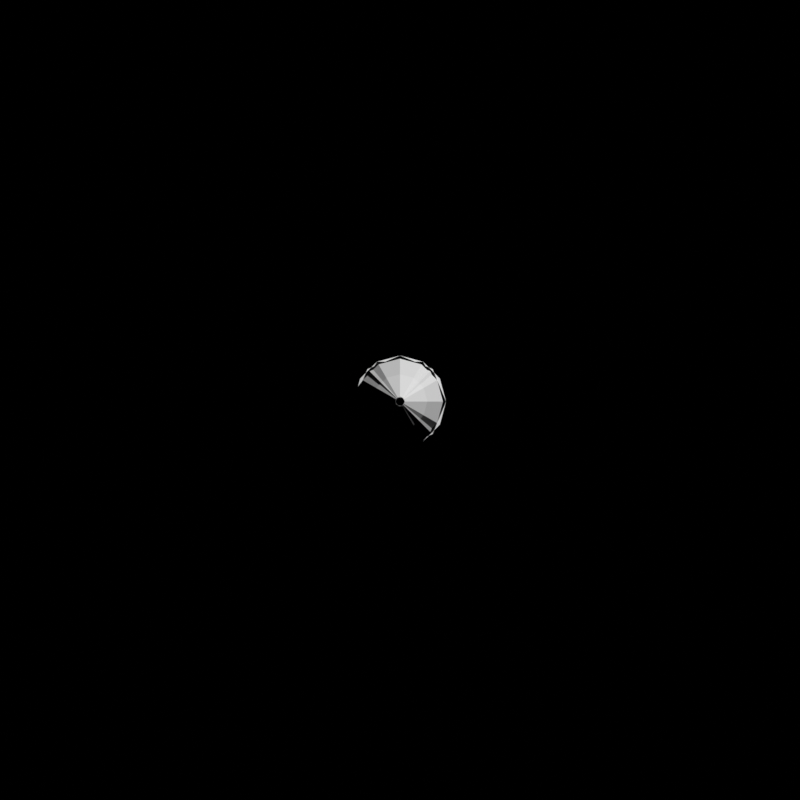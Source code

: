 # Source: PhoViet_TankFx.blend  (saved by Blender 5.2.44; exported with 4.5.12 LTS)
import bpy
from mathutils import Matrix  # noqa: F401  (used for matrix-valued properties, if any)

bpy.ops.wm.read_factory_settings(use_empty=True)
scene = bpy.context.scene
scene.name = 'PV_TankFx'

# ---- collections
col_pv_tankfx = bpy.data.collections.new('PV_TankFx'); scene.collection.children.link(col_pv_tankfx)

# ---- world
world_pv_tankfx_world = bpy.data.worlds.new('PV_TankFx_World'); scene.world = world_pv_tankfx_world
world_pv_tankfx_world.use_nodes = True; world_pv_tankfx_world.node_tree.nodes.clear()
_N = world_pv_tankfx_world.node_tree.nodes; _L = world_pv_tankfx_world.node_tree.links
n0 = _N.new('ShaderNodeBackground'); n0.name = 'Background'; n0.location = (-200, 100)
n0.inputs[0].default_value = (0.05, 0.05, 0.05, 1.0)
n0.inputs[1].default_value = 0.0
n1 = _N.new('ShaderNodeOutputWorld'); n1.name = 'World Output'; n1.location = (200, 100)
_L.new(n0.outputs[0], n1.inputs[0])
n1.is_active_output = True

# ---- cameras
cam_pv_tankfxcam_001 = bpy.data.cameras.new('PV_TankFxCam.001')
cam_pv_tankfxcam_001.type = 'ORTHO'
cam_pv_tankfxcam_001.ortho_scale = 2.05

# ---- meshes
me_pv_tankshell_lod0 = bpy.data.meshes.new('PV_TankShell_LOD0')
me_pv_tankshell_lod0.from_pydata([(0.11, 0.42, 0.0), (0.09526, 0.42, -0.055), (0.055, 0.42, -0.09526), (6.736e-18, 0.42, -0.11), (-0.055, 0.42, -0.09526), (-0.09526, 0.42, -0.055), (-0.11, 0.42, -1.347e-17), (-0.09526, 0.42, 0.055), (-0.055, 0.42, 0.09526), (-2.021e-17, 0.42, 0.11), (0.055, 0.42, 0.09526), (0.09526, 0.42, 0.055), (0.11, -0.12, 0.0), (0.09526, -0.12, -0.055), (0.055, -0.12, -0.09526), (6.736e-18, -0.12, -0.11), (-0.055, -0.12, -0.09526), (-0.09526, -0.12, -0.055), (-0.11, -0.12, -1.347e-17), (-0.09526, -0.12, 0.055), (-0.055, -0.12, 0.09526), (-2.021e-17, -0.12, 0.11), (0.055, -0.12, 0.09526), (0.09526, -0.12, 0.055), (0.11, -0.12, 0.0), (0.09526, -0.12, -0.055), (0.055, -0.12, -0.09526), (6.736e-18, -0.12, -0.11), (-0.055, -0.12, -0.09526), (-0.09526, -0.12, -0.055), (-0.11, -0.12, -1.347e-17), (-0.09526, -0.12, 0.055), (-0.055, -0.12, 0.09526), (-2.021e-17, -0.12, 0.11), (0.055, -0.12, 0.09526), (0.09526, -0.12, 0.055), (0.07, -0.3, 0.0), (0.06062, -0.3, -0.035), (0.035, -0.3, -0.06062), (4.286e-18, -0.3, -0.07), (-0.035, -0.3, -0.06062), (-0.06062, -0.3, -0.035), (-0.07, -0.3, -8.573e-18), (-0.06062, -0.3, 0.035), (-0.035, -0.3, 0.06062), (-1.286e-17, -0.3, 0.07), (0.035, -0.3, 0.06062), (0.06062, -0.3, 0.035), (0.07, -0.3, 0.0), (0.06062, -0.3, -0.035), (0.035, -0.3, -0.06062), (4.286e-18, -0.3, -0.07), (-0.035, -0.3, -0.06062), (-0.06062, -0.3, -0.035), (-0.07, -0.3, -8.573e-18), (-0.06062, -0.3, 0.035), (-0.035, -0.3, 0.06062), (-1.286e-17, -0.3, 0.07), (0.035, -0.3, 0.06062), (0.06062, -0.3, 0.035), (0.012, -0.46, 0.0), (0.01039, -0.46, -0.006), (0.006, -0.46, -0.01039), (7.348e-19, -0.46, -0.012), (-0.006, -0.46, -0.01039), (-0.01039, -0.46, -0.006), (-0.012, -0.46, -1.47e-18), (-0.01039, -0.46, 0.006), (-0.006, -0.46, 0.01039), (-2.204e-18, -0.46, 0.012), (0.006, -0.46, 0.01039), (0.01039, -0.46, 0.006), (0.118, 0.2, 0.0), (0.1022, 0.2, -0.059), (0.059, 0.2, -0.1022), (7.225e-18, 0.2, -0.118), (-0.059, 0.2, -0.1022), (-0.1022, 0.2, -0.059), (-0.118, 0.2, -1.445e-17), (-0.1022, 0.2, 0.059), (-0.059, 0.2, 0.1022), (-2.168e-17, 0.2, 0.118), (0.059, 0.2, 0.1022), (0.1022, 0.2, 0.059), (0.118, 0.12, 0.0), (0.1022, 0.12, -0.059), (0.059, 0.12, -0.1022), (7.225e-18, 0.12, -0.118), (-0.059, 0.12, -0.1022), (-0.1022, 0.12, -0.059), (-0.118, 0.12, -1.445e-17), (-0.1022, 0.12, 0.059), (-0.059, 0.12, 0.1022), (-2.168e-17, 0.12, 0.118), (0.059, 0.12, 0.1022), (0.1022, 0.12, 0.059), (0.09, 0.46, 0.0), (0.07794, 0.46, -0.045), (0.045, 0.46, -0.07794), (5.511e-18, 0.46, -0.09), (-0.045, 0.46, -0.07794), (-0.07794, 0.46, -0.045), (-0.09, 0.46, -1.102e-17), (-0.07794, 0.46, 0.045), (-0.045, 0.46, 0.07794), (-1.653e-17, 0.46, 0.09), (0.045, 0.46, 0.07794), (0.07794, 0.46, 0.045), (0.09, 0.42, 0.0), (0.07794, 0.42, -0.045), (0.045, 0.42, -0.07794), (5.511e-18, 0.42, -0.09), (-0.045, 0.42, -0.07794), (-0.07794, 0.42, -0.045), (-0.09, 0.42, -1.102e-17), (-0.07794, 0.42, 0.045), (-0.045, 0.42, 0.07794), (-1.653e-17, 0.42, 0.09), (0.045, 0.42, 0.07794), (0.07794, 0.42, 0.045), (-0.085, 0.42, -0.015), (-0.085, 0.3, -0.015), (-0.085, 0.42, 0.015), (-0.085, 0.3, 0.015), (-0.115, 0.42, -0.015), (-0.115, 0.3, -0.015), (-0.115, 0.42, 0.015), (-0.115, 0.3, 0.015), (0.015, 0.42, 0.085), (0.015, 0.3, 0.085), (0.015, 0.42, 0.115), (0.015, 0.3, 0.115), (-0.015, 0.42, 0.085), (-0.015, 0.3, 0.085), (-0.015, 0.42, 0.115), (-0.015, 0.3, 0.115), (0.115, 0.42, -0.015), (0.115, 0.3, -0.015), (0.115, 0.42, 0.015), (0.115, 0.3, 0.015), (0.085, 0.42, -0.015), (0.085, 0.3, -0.015), (0.085, 0.42, 0.015), (0.085, 0.3, 0.015), (0.015, 0.42, -0.115), (0.015, 0.3, -0.115), (0.015, 0.42, -0.085), (0.015, 0.3, -0.085), (-0.015, 0.42, -0.115), (-0.015, 0.3, -0.115), (-0.015, 0.42, -0.085), (-0.015, 0.3, -0.085)], [], [(0, 12, 13, 1), (1, 13, 14, 2), (2, 14, 15, 3), (3, 15, 16, 4), (4, 16, 17, 5), (5, 17, 18, 6), (6, 18, 19, 7), (7, 19, 20, 8), (8, 20, 21, 9), (9, 21, 22, 10), (10, 22, 23, 11), (11, 23, 12, 0), (11, 0, 1, 2, 3, 4, 5, 6, 7, 8, 9, 10), (12, 23, 22, 21, 20, 19, 18, 17, 16, 15, 14, 13), (24, 36, 37, 25), (25, 37, 38, 26), (26, 38, 39, 27), (27, 39, 40, 28), (28, 40, 41, 29), (29, 41, 42, 30), (30, 42, 43, 31), (31, 43, 44, 32), (32, 44, 45, 33), (33, 45, 46, 34), (34, 46, 47, 35), (35, 47, 36, 24), (48, 60, 61, 49), (49, 61, 62, 50), (50, 62, 63, 51), (51, 63, 64, 52), (52, 64, 65, 53), (53, 65, 66, 54), (54, 66, 67, 55), (55, 67, 68, 56), (56, 68, 69, 57), (57, 69, 70, 58), (58, 70, 71, 59), (59, 71, 60, 48), (72, 84, 85, 73), (73, 85, 86, 74), (74, 86, 87, 75), (75, 87, 88, 76), (76, 88, 89, 77), (77, 89, 90, 78), (78, 90, 91, 79), (79, 91, 92, 80), (80, 92, 93, 81), (81, 93, 94, 82), (82, 94, 95, 83), (83, 95, 84, 72), (83, 72, 73, 74, 75, 76, 77, 78, 79, 80, 81, 82), (84, 95, 94, 93, 92, 91, 90, 89, 88, 87, 86, 85), (96, 108, 109, 97), (97, 109, 110, 98), (98, 110, 111, 99), (99, 111, 112, 100), (100, 112, 113, 101), (101, 113, 114, 102), (102, 114, 115, 103), (103, 115, 116, 104), (104, 116, 117, 105), (105, 117, 118, 106), (106, 118, 119, 107), (107, 119, 108, 96), (107, 96, 97, 98, 99, 100, 101, 102, 103, 104, 105, 106), (108, 119, 118, 117, 116, 115, 114, 113, 112, 111, 110, 109), (120, 122, 123, 121), (124, 125, 127, 126), (120, 121, 125, 124), (122, 126, 127, 123), (120, 124, 126, 122), (121, 123, 127, 125), (128, 130, 131, 129), (132, 133, 135, 134), (128, 129, 133, 132), (130, 134, 135, 131), (128, 132, 134, 130), (129, 131, 135, 133), (136, 138, 139, 137), (140, 141, 143, 142), (136, 137, 141, 140), (138, 142, 143, 139), (136, 140, 142, 138), (137, 139, 143, 141), (144, 146, 147, 145), (148, 149, 151, 150), (144, 145, 149, 148), (146, 150, 151, 147), (144, 148, 150, 146), (145, 147, 151, 149)])
_uv = me_pv_tankshell_lod0.uv_layers.new(name='StreetAtlasUV')
_uv.uv.foreach_set('vector', [0.9375, 0.1875, 0.9375, 0.1875, 0.9375, 0.1875, 0.9375, 0.1875, 0.9375, 0.1875, 0.9375, 0.1875, 0.9375, 0.1875, 0.9375, 0.1875, 0.9375, 0.1875, 0.9375, 0.1875, 0.9375, 0.1875, 0.9375, 0.1875, 0.9375, 0.1875, 0.9375, 0.1875, 0.9375, 0.1875, 0.9375, 0.1875, 0.9375, 0.1875, 0.9375, 0.1875, 0.9375, 0.1875, 0.9375, 0.1875, 0.9375, 0.1875, 0.9375, 0.1875, 0.9375, 0.1875, 0.9375, 0.1875, 0.9375, 0.1875, 0.9375, 0.1875, 0.9375, 0.1875, 0.9375, 0.1875, 0.9375, 0.1875, 0.9375, 0.1875, 0.9375, 0.1875, 0.9375, 0.1875, 0.9375, 0.1875, 0.9375, 0.1875, 0.9375, 0.1875, 0.9375, 0.1875, 0.9375, 0.1875, 0.9375, 0.1875, 0.9375, 0.1875, 0.9375, 0.1875, 0.9375, 0.1875, 0.9375, 0.1875, 0.9375, 0.1875, 0.9375, 0.1875, 0.9375, 0.1875, 0.9375, 0.1875, 0.9375, 0.1875, 0.9375, 0.1875, 0.9375, 0.1875, 0.9375, 0.1875, 0.9375, 0.1875, 0.9375, 0.1875, 0.9375, 0.1875, 0.9375, 0.1875, 0.9375, 0.1875, 0.9375, 0.1875, 0.9375, 0.1875, 0.9375, 0.1875, 0.9375, 0.1875, 0.9375, 0.1875, 0.9375, 0.1875, 0.9375, 0.1875, 0.9375, 0.1875, 0.9375, 0.1875, 0.9375, 0.1875, 0.9375, 0.1875, 0.9375, 0.1875, 0.9375, 0.1875, 0.9375, 0.1875, 0.9375, 0.1875, 0.9375, 0.1875, 0.9375, 0.1875, 0.6875, 0.8125, 0.6875, 0.8125, 0.6875, 0.8125, 0.6875, 0.8125, 0.6875, 0.8125, 0.6875, 0.8125, 0.6875, 0.8125, 0.6875, 0.8125, 0.6875, 0.8125, 0.6875, 0.8125, 0.6875, 0.8125, 0.6875, 0.8125, 0.6875, 0.8125, 0.6875, 0.8125, 0.6875, 0.8125, 0.6875, 0.8125, 0.6875, 0.8125, 0.6875, 0.8125, 0.6875, 0.8125, 0.6875, 0.8125, 0.6875, 0.8125, 0.6875, 0.8125, 0.6875, 0.8125, 0.6875, 0.8125, 0.6875, 0.8125, 0.6875, 0.8125, 0.6875, 0.8125, 0.6875, 0.8125, 0.6875, 0.8125, 0.6875, 0.8125, 0.6875, 0.8125, 0.6875, 0.8125, 0.6875, 0.8125, 0.6875, 0.8125, 0.6875, 0.8125, 0.6875, 0.8125, 0.6875, 0.8125, 0.6875, 0.8125, 0.6875, 0.8125, 0.6875, 0.8125, 0.6875, 0.8125, 0.6875, 0.8125, 0.6875, 0.8125, 0.6875, 0.8125, 0.6875, 0.8125, 0.6875, 0.8125, 0.6875, 0.8125, 0.6875, 0.8125, 0.6875, 0.8125, 0.6875, 0.8125, 0.6875, 0.8125, 0.6875, 0.8125, 0.6875, 0.8125, 0.6875, 0.8125, 0.6875, 0.8125, 0.6875, 0.8125, 0.6875, 0.8125, 0.6875, 0.8125, 0.6875, 0.8125, 0.6875, 0.8125, 0.6875, 0.8125, 0.6875, 0.8125, 0.6875, 0.8125, 0.6875, 0.8125, 0.6875, 0.8125, 0.6875, 0.8125, 0.6875, 0.8125, 0.6875, 0.8125, 0.6875, 0.8125, 0.6875, 0.8125, 0.6875, 0.8125, 0.6875, 0.8125, 0.6875, 0.8125, 0.6875, 0.8125, 0.6875, 0.8125, 0.6875, 0.8125, 0.6875, 0.8125, 0.6875, 0.8125, 0.6875, 0.8125, 0.6875, 0.8125, 0.6875, 0.8125, 0.6875, 0.8125, 0.6875, 0.8125, 0.6875, 0.8125, 0.6875, 0.8125, 0.6875, 0.8125, 0.6875, 0.8125, 0.6875, 0.8125, 0.6875, 0.8125, 0.6875, 0.8125, 0.6875, 0.8125, 0.6875, 0.8125, 0.6875, 0.8125, 0.6875, 0.8125, 0.6875, 0.8125, 0.6875, 0.8125, 0.4375, 0.3125, 0.4375, 0.3125, 0.4375, 0.3125, 0.4375, 0.3125, 0.4375, 0.3125, 0.4375, 0.3125, 0.4375, 0.3125, 0.4375, 0.3125, 0.4375, 0.3125, 0.4375, 0.3125, 0.4375, 0.3125, 0.4375, 0.3125, 0.4375, 0.3125, 0.4375, 0.3125, 0.4375, 0.3125, 0.4375, 0.3125, 0.4375, 0.3125, 0.4375, 0.3125, 0.4375, 0.3125, 0.4375, 0.3125, 0.4375, 0.3125, 0.4375, 0.3125, 0.4375, 0.3125, 0.4375, 0.3125, 0.4375, 0.3125, 0.4375, 0.3125, 0.4375, 0.3125, 0.4375, 0.3125, 0.4375, 0.3125, 0.4375, 0.3125, 0.4375, 0.3125, 0.4375, 0.3125, 0.4375, 0.3125, 0.4375, 0.3125, 0.4375, 0.3125, 0.4375, 0.3125, 0.4375, 0.3125, 0.4375, 0.3125, 0.4375, 0.3125, 0.4375, 0.3125, 0.4375, 0.3125, 0.4375, 0.3125, 0.4375, 0.3125, 0.4375, 0.3125, 0.4375, 0.3125, 0.4375, 0.3125, 0.4375, 0.3125, 0.4375, 0.3125, 0.4375, 0.3125, 0.4375, 0.3125, 0.4375, 0.3125, 0.4375, 0.3125, 0.4375, 0.3125, 0.4375, 0.3125, 0.4375, 0.3125, 0.4375, 0.3125, 0.4375, 0.3125, 0.4375, 0.3125, 0.4375, 0.3125, 0.4375, 0.3125, 0.4375, 0.3125, 0.4375, 0.3125, 0.4375, 0.3125, 0.4375, 0.3125, 0.4375, 0.3125, 0.4375, 0.3125, 0.4375, 0.3125, 0.4375, 0.3125, 0.4375, 0.3125, 0.4375, 0.3125, 0.4375, 0.3125, 0.4375, 0.3125, 0.9375, 0.3125, 0.9375, 0.3125, 0.9375, 0.3125, 0.9375, 0.3125, 0.9375, 0.3125, 0.9375, 0.3125, 0.9375, 0.3125, 0.9375, 0.3125, 0.9375, 0.3125, 0.9375, 0.3125, 0.9375, 0.3125, 0.9375, 0.3125, 0.9375, 0.3125, 0.9375, 0.3125, 0.9375, 0.3125, 0.9375, 0.3125, 0.9375, 0.3125, 0.9375, 0.3125, 0.9375, 0.3125, 0.9375, 0.3125, 0.9375, 0.3125, 0.9375, 0.3125, 0.9375, 0.3125, 0.9375, 0.3125, 0.9375, 0.3125, 0.9375, 0.3125, 0.9375, 0.3125, 0.9375, 0.3125, 0.9375, 0.3125, 0.9375, 0.3125, 0.9375, 0.3125, 0.9375, 0.3125, 0.9375, 0.3125, 0.9375, 0.3125, 0.9375, 0.3125, 0.9375, 0.3125, 0.9375, 0.3125, 0.9375, 0.3125, 0.9375, 0.3125, 0.9375, 0.3125, 0.9375, 0.3125, 0.9375, 0.3125, 0.9375, 0.3125, 0.9375, 0.3125, 0.9375, 0.3125, 0.9375, 0.3125, 0.9375, 0.3125, 0.9375, 0.3125, 0.9375, 0.3125, 0.9375, 0.3125, 0.9375, 0.3125, 0.9375, 0.3125, 0.9375, 0.3125, 0.9375, 0.3125, 0.9375, 0.3125, 0.9375, 0.3125, 0.9375, 0.3125, 0.9375, 0.3125, 0.9375, 0.3125, 0.9375, 0.3125, 0.9375, 0.3125, 0.9375, 0.3125, 0.9375, 0.3125, 0.9375, 0.3125, 0.9375, 0.3125, 0.9375, 0.3125, 0.9375, 0.3125, 0.9375, 0.3125, 0.9375, 0.3125, 0.9375, 0.3125, 0.9375, 0.3125, 0.9375, 0.3125, 0.8125, 0.1875, 0.8125, 0.1875, 0.8125, 0.1875, 0.8125, 0.1875, 0.8125, 0.1875, 0.8125, 0.1875, 0.8125, 0.1875, 0.8125, 0.1875, 0.8125, 0.1875, 0.8125, 0.1875, 0.8125, 0.1875, 0.8125, 0.1875, 0.8125, 0.1875, 0.8125, 0.1875, 0.8125, 0.1875, 0.8125, 0.1875, 0.8125, 0.1875, 0.8125, 0.1875, 0.8125, 0.1875, 0.8125, 0.1875, 0.8125, 0.1875, 0.8125, 0.1875, 0.8125, 0.1875, 0.8125, 0.1875, 0.8125, 0.1875, 0.8125, 0.1875, 0.8125, 0.1875, 0.8125, 0.1875, 0.8125, 0.1875, 0.8125, 0.1875, 0.8125, 0.1875, 0.8125, 0.1875, 0.8125, 0.1875, 0.8125, 0.1875, 0.8125, 0.1875, 0.8125, 0.1875, 0.8125, 0.1875, 0.8125, 0.1875, 0.8125, 0.1875, 0.8125, 0.1875, 0.8125, 0.1875, 0.8125, 0.1875, 0.8125, 0.1875, 0.8125, 0.1875, 0.8125, 0.1875, 0.8125, 0.1875, 0.8125, 0.1875, 0.8125, 0.1875, 0.8125, 0.1875, 0.8125, 0.1875, 0.8125, 0.1875, 0.8125, 0.1875, 0.8125, 0.1875, 0.8125, 0.1875, 0.8125, 0.1875, 0.8125, 0.1875, 0.8125, 0.1875, 0.8125, 0.1875, 0.8125, 0.1875, 0.8125, 0.1875, 0.8125, 0.1875, 0.8125, 0.1875, 0.8125, 0.1875, 0.8125, 0.1875, 0.8125, 0.1875, 0.8125, 0.1875, 0.8125, 0.1875, 0.8125, 0.1875, 0.8125, 0.1875, 0.8125, 0.1875, 0.8125, 0.1875, 0.8125, 0.1875, 0.8125, 0.1875, 0.8125, 0.1875, 0.8125, 0.1875, 0.8125, 0.1875, 0.8125, 0.1875, 0.8125, 0.1875, 0.8125, 0.1875, 0.8125, 0.1875, 0.8125, 0.1875, 0.8125, 0.1875, 0.8125, 0.1875, 0.8125, 0.1875, 0.8125, 0.1875, 0.8125, 0.1875, 0.8125, 0.1875, 0.8125, 0.1875, 0.8125, 0.1875, 0.8125, 0.1875, 0.8125, 0.1875, 0.8125, 0.1875, 0.8125, 0.1875, 0.8125, 0.1875, 0.8125, 0.1875, 0.8125, 0.1875])
me_pv_tankshell_lod0.materials.append(None)
me_pv_tankshell_lod0.update()
me_pv_tankshell_lod1 = bpy.data.meshes.new('PV_TankShell_LOD1')
me_pv_tankshell_lod1.from_pydata([(0.11, 0.42, 0.0), (0.07778, 0.42, -0.07778), (6.736e-18, 0.42, -0.11), (-0.07778, 0.42, -0.07778), (-0.11, 0.42, -1.347e-17), (-0.07778, 0.42, 0.07778), (-2.021e-17, 0.42, 0.11), (0.07778, 0.42, 0.07778), (0.11, -0.12, 0.0), (0.07778, -0.12, -0.07778), (6.736e-18, -0.12, -0.11), (-0.07778, -0.12, -0.07778), (-0.11, -0.12, -1.347e-17), (-0.07778, -0.12, 0.07778), (-2.021e-17, -0.12, 0.11), (0.07778, -0.12, 0.07778), (0.11, -0.12, 0.0), (0.07778, -0.12, -0.07778), (6.736e-18, -0.12, -0.11), (-0.07778, -0.12, -0.07778), (-0.11, -0.12, -1.347e-17), (-0.07778, -0.12, 0.07778), (-2.021e-17, -0.12, 0.11), (0.07778, -0.12, 0.07778), (0.07, -0.3, 0.0), (0.0495, -0.3, -0.0495), (4.286e-18, -0.3, -0.07), (-0.0495, -0.3, -0.0495), (-0.07, -0.3, -8.573e-18), (-0.0495, -0.3, 0.0495), (-1.286e-17, -0.3, 0.07), (0.0495, -0.3, 0.0495), (0.07, -0.3, 0.0), (0.0495, -0.3, -0.0495), (4.286e-18, -0.3, -0.07), (-0.0495, -0.3, -0.0495), (-0.07, -0.3, -8.573e-18), (-0.0495, -0.3, 0.0495), (-1.286e-17, -0.3, 0.07), (0.0495, -0.3, 0.0495), (0.012, -0.46, 0.0), (0.008485, -0.46, -0.008485), (7.348e-19, -0.46, -0.012), (-0.008485, -0.46, -0.008485), (-0.012, -0.46, -1.47e-18), (-0.008485, -0.46, 0.008485), (-2.204e-18, -0.46, 0.012), (0.008485, -0.46, 0.008485), (0.118, 0.2, 0.0), (0.08344, 0.2, -0.08344), (7.225e-18, 0.2, -0.118), (-0.08344, 0.2, -0.08344), (-0.118, 0.2, -1.445e-17), (-0.08344, 0.2, 0.08344), (-2.168e-17, 0.2, 0.118), (0.08344, 0.2, 0.08344), (0.118, 0.12, 0.0), (0.08344, 0.12, -0.08344), (7.225e-18, 0.12, -0.118), (-0.08344, 0.12, -0.08344), (-0.118, 0.12, -1.445e-17), (-0.08344, 0.12, 0.08344), (-2.168e-17, 0.12, 0.118), (0.08344, 0.12, 0.08344), (0.09, 0.46, 0.0), (0.06364, 0.46, -0.06364), (5.511e-18, 0.46, -0.09), (-0.06364, 0.46, -0.06364), (-0.09, 0.46, -1.102e-17), (-0.06364, 0.46, 0.06364), (-1.653e-17, 0.46, 0.09), (0.06364, 0.46, 0.06364), (0.09, 0.42, 0.0), (0.06364, 0.42, -0.06364), (5.511e-18, 0.42, -0.09), (-0.06364, 0.42, -0.06364), (-0.09, 0.42, -1.102e-17), (-0.06364, 0.42, 0.06364), (-1.653e-17, 0.42, 0.09), (0.06364, 0.42, 0.06364), (-0.085, 0.42, -0.015), (-0.085, 0.3, -0.015), (-0.085, 0.42, 0.015), (-0.085, 0.3, 0.015), (-0.115, 0.42, -0.015), (-0.115, 0.3, -0.015), (-0.115, 0.42, 0.015), (-0.115, 0.3, 0.015), (0.015, 0.42, 0.085), (0.015, 0.3, 0.085), (0.015, 0.42, 0.115), (0.015, 0.3, 0.115), (-0.015, 0.42, 0.085), (-0.015, 0.3, 0.085), (-0.015, 0.42, 0.115), (-0.015, 0.3, 0.115), (0.115, 0.42, -0.015), (0.115, 0.3, -0.015), (0.115, 0.42, 0.015), (0.115, 0.3, 0.015), (0.085, 0.42, -0.015), (0.085, 0.3, -0.015), (0.085, 0.42, 0.015), (0.085, 0.3, 0.015), (0.015, 0.42, -0.115), (0.015, 0.3, -0.115), (0.015, 0.42, -0.085), (0.015, 0.3, -0.085), (-0.015, 0.42, -0.115), (-0.015, 0.3, -0.115), (-0.015, 0.42, -0.085), (-0.015, 0.3, -0.085)], [], [(0, 8, 9, 1), (1, 9, 10, 2), (2, 10, 11, 3), (3, 11, 12, 4), (4, 12, 13, 5), (5, 13, 14, 6), (6, 14, 15, 7), (7, 15, 8, 0), (7, 0, 1, 2, 3, 4, 5, 6), (8, 15, 14, 13, 12, 11, 10, 9), (16, 24, 25, 17), (17, 25, 26, 18), (18, 26, 27, 19), (19, 27, 28, 20), (20, 28, 29, 21), (21, 29, 30, 22), (22, 30, 31, 23), (23, 31, 24, 16), (32, 40, 41, 33), (33, 41, 42, 34), (34, 42, 43, 35), (35, 43, 44, 36), (36, 44, 45, 37), (37, 45, 46, 38), (38, 46, 47, 39), (39, 47, 40, 32), (48, 56, 57, 49), (49, 57, 58, 50), (50, 58, 59, 51), (51, 59, 60, 52), (52, 60, 61, 53), (53, 61, 62, 54), (54, 62, 63, 55), (55, 63, 56, 48), (55, 48, 49, 50, 51, 52, 53, 54), (56, 63, 62, 61, 60, 59, 58, 57), (64, 72, 73, 65), (65, 73, 74, 66), (66, 74, 75, 67), (67, 75, 76, 68), (68, 76, 77, 69), (69, 77, 78, 70), (70, 78, 79, 71), (71, 79, 72, 64), (71, 64, 65, 66, 67, 68, 69, 70), (72, 79, 78, 77, 76, 75, 74, 73), (80, 82, 83, 81), (84, 85, 87, 86), (80, 81, 85, 84), (82, 86, 87, 83), (80, 84, 86, 82), (81, 83, 87, 85), (88, 90, 91, 89), (92, 93, 95, 94), (88, 89, 93, 92), (90, 94, 95, 91), (88, 92, 94, 90), (89, 91, 95, 93), (96, 98, 99, 97), (100, 101, 103, 102), (96, 97, 101, 100), (98, 102, 103, 99), (96, 100, 102, 98), (97, 99, 103, 101), (104, 106, 107, 105), (108, 109, 111, 110), (104, 105, 109, 108), (106, 110, 111, 107), (104, 108, 110, 106), (105, 107, 111, 109)])
_uv = me_pv_tankshell_lod1.uv_layers.new(name='StreetAtlasUV')
_uv.uv.foreach_set('vector', [0.9375, 0.1875, 0.9375, 0.1875, 0.9375, 0.1875, 0.9375, 0.1875, 0.9375, 0.1875, 0.9375, 0.1875, 0.9375, 0.1875, 0.9375, 0.1875, 0.9375, 0.1875, 0.9375, 0.1875, 0.9375, 0.1875, 0.9375, 0.1875, 0.9375, 0.1875, 0.9375, 0.1875, 0.9375, 0.1875, 0.9375, 0.1875, 0.9375, 0.1875, 0.9375, 0.1875, 0.9375, 0.1875, 0.9375, 0.1875, 0.9375, 0.1875, 0.9375, 0.1875, 0.9375, 0.1875, 0.9375, 0.1875, 0.9375, 0.1875, 0.9375, 0.1875, 0.9375, 0.1875, 0.9375, 0.1875, 0.9375, 0.1875, 0.9375, 0.1875, 0.9375, 0.1875, 0.9375, 0.1875, 0.9375, 0.1875, 0.9375, 0.1875, 0.9375, 0.1875, 0.9375, 0.1875, 0.9375, 0.1875, 0.9375, 0.1875, 0.9375, 0.1875, 0.9375, 0.1875, 0.9375, 0.1875, 0.9375, 0.1875, 0.9375, 0.1875, 0.9375, 0.1875, 0.9375, 0.1875, 0.9375, 0.1875, 0.9375, 0.1875, 0.9375, 0.1875, 0.6875, 0.8125, 0.6875, 0.8125, 0.6875, 0.8125, 0.6875, 0.8125, 0.6875, 0.8125, 0.6875, 0.8125, 0.6875, 0.8125, 0.6875, 0.8125, 0.6875, 0.8125, 0.6875, 0.8125, 0.6875, 0.8125, 0.6875, 0.8125, 0.6875, 0.8125, 0.6875, 0.8125, 0.6875, 0.8125, 0.6875, 0.8125, 0.6875, 0.8125, 0.6875, 0.8125, 0.6875, 0.8125, 0.6875, 0.8125, 0.6875, 0.8125, 0.6875, 0.8125, 0.6875, 0.8125, 0.6875, 0.8125, 0.6875, 0.8125, 0.6875, 0.8125, 0.6875, 0.8125, 0.6875, 0.8125, 0.6875, 0.8125, 0.6875, 0.8125, 0.6875, 0.8125, 0.6875, 0.8125, 0.6875, 0.8125, 0.6875, 0.8125, 0.6875, 0.8125, 0.6875, 0.8125, 0.6875, 0.8125, 0.6875, 0.8125, 0.6875, 0.8125, 0.6875, 0.8125, 0.6875, 0.8125, 0.6875, 0.8125, 0.6875, 0.8125, 0.6875, 0.8125, 0.6875, 0.8125, 0.6875, 0.8125, 0.6875, 0.8125, 0.6875, 0.8125, 0.6875, 0.8125, 0.6875, 0.8125, 0.6875, 0.8125, 0.6875, 0.8125, 0.6875, 0.8125, 0.6875, 0.8125, 0.6875, 0.8125, 0.6875, 0.8125, 0.6875, 0.8125, 0.6875, 0.8125, 0.6875, 0.8125, 0.6875, 0.8125, 0.6875, 0.8125, 0.6875, 0.8125, 0.6875, 0.8125, 0.6875, 0.8125, 0.4375, 0.3125, 0.4375, 0.3125, 0.4375, 0.3125, 0.4375, 0.3125, 0.4375, 0.3125, 0.4375, 0.3125, 0.4375, 0.3125, 0.4375, 0.3125, 0.4375, 0.3125, 0.4375, 0.3125, 0.4375, 0.3125, 0.4375, 0.3125, 0.4375, 0.3125, 0.4375, 0.3125, 0.4375, 0.3125, 0.4375, 0.3125, 0.4375, 0.3125, 0.4375, 0.3125, 0.4375, 0.3125, 0.4375, 0.3125, 0.4375, 0.3125, 0.4375, 0.3125, 0.4375, 0.3125, 0.4375, 0.3125, 0.4375, 0.3125, 0.4375, 0.3125, 0.4375, 0.3125, 0.4375, 0.3125, 0.4375, 0.3125, 0.4375, 0.3125, 0.4375, 0.3125, 0.4375, 0.3125, 0.4375, 0.3125, 0.4375, 0.3125, 0.4375, 0.3125, 0.4375, 0.3125, 0.4375, 0.3125, 0.4375, 0.3125, 0.4375, 0.3125, 0.4375, 0.3125, 0.4375, 0.3125, 0.4375, 0.3125, 0.4375, 0.3125, 0.4375, 0.3125, 0.4375, 0.3125, 0.4375, 0.3125, 0.4375, 0.3125, 0.4375, 0.3125, 0.9375, 0.3125, 0.9375, 0.3125, 0.9375, 0.3125, 0.9375, 0.3125, 0.9375, 0.3125, 0.9375, 0.3125, 0.9375, 0.3125, 0.9375, 0.3125, 0.9375, 0.3125, 0.9375, 0.3125, 0.9375, 0.3125, 0.9375, 0.3125, 0.9375, 0.3125, 0.9375, 0.3125, 0.9375, 0.3125, 0.9375, 0.3125, 0.9375, 0.3125, 0.9375, 0.3125, 0.9375, 0.3125, 0.9375, 0.3125, 0.9375, 0.3125, 0.9375, 0.3125, 0.9375, 0.3125, 0.9375, 0.3125, 0.9375, 0.3125, 0.9375, 0.3125, 0.9375, 0.3125, 0.9375, 0.3125, 0.9375, 0.3125, 0.9375, 0.3125, 0.9375, 0.3125, 0.9375, 0.3125, 0.9375, 0.3125, 0.9375, 0.3125, 0.9375, 0.3125, 0.9375, 0.3125, 0.9375, 0.3125, 0.9375, 0.3125, 0.9375, 0.3125, 0.9375, 0.3125, 0.9375, 0.3125, 0.9375, 0.3125, 0.9375, 0.3125, 0.9375, 0.3125, 0.9375, 0.3125, 0.9375, 0.3125, 0.9375, 0.3125, 0.9375, 0.3125, 0.8125, 0.1875, 0.8125, 0.1875, 0.8125, 0.1875, 0.8125, 0.1875, 0.8125, 0.1875, 0.8125, 0.1875, 0.8125, 0.1875, 0.8125, 0.1875, 0.8125, 0.1875, 0.8125, 0.1875, 0.8125, 0.1875, 0.8125, 0.1875, 0.8125, 0.1875, 0.8125, 0.1875, 0.8125, 0.1875, 0.8125, 0.1875, 0.8125, 0.1875, 0.8125, 0.1875, 0.8125, 0.1875, 0.8125, 0.1875, 0.8125, 0.1875, 0.8125, 0.1875, 0.8125, 0.1875, 0.8125, 0.1875, 0.8125, 0.1875, 0.8125, 0.1875, 0.8125, 0.1875, 0.8125, 0.1875, 0.8125, 0.1875, 0.8125, 0.1875, 0.8125, 0.1875, 0.8125, 0.1875, 0.8125, 0.1875, 0.8125, 0.1875, 0.8125, 0.1875, 0.8125, 0.1875, 0.8125, 0.1875, 0.8125, 0.1875, 0.8125, 0.1875, 0.8125, 0.1875, 0.8125, 0.1875, 0.8125, 0.1875, 0.8125, 0.1875, 0.8125, 0.1875, 0.8125, 0.1875, 0.8125, 0.1875, 0.8125, 0.1875, 0.8125, 0.1875, 0.8125, 0.1875, 0.8125, 0.1875, 0.8125, 0.1875, 0.8125, 0.1875, 0.8125, 0.1875, 0.8125, 0.1875, 0.8125, 0.1875, 0.8125, 0.1875, 0.8125, 0.1875, 0.8125, 0.1875, 0.8125, 0.1875, 0.8125, 0.1875, 0.8125, 0.1875, 0.8125, 0.1875, 0.8125, 0.1875, 0.8125, 0.1875, 0.8125, 0.1875, 0.8125, 0.1875, 0.8125, 0.1875, 0.8125, 0.1875, 0.8125, 0.1875, 0.8125, 0.1875, 0.8125, 0.1875, 0.8125, 0.1875, 0.8125, 0.1875, 0.8125, 0.1875, 0.8125, 0.1875, 0.8125, 0.1875, 0.8125, 0.1875, 0.8125, 0.1875, 0.8125, 0.1875, 0.8125, 0.1875, 0.8125, 0.1875, 0.8125, 0.1875, 0.8125, 0.1875, 0.8125, 0.1875, 0.8125, 0.1875, 0.8125, 0.1875, 0.8125, 0.1875, 0.8125, 0.1875, 0.8125, 0.1875, 0.8125, 0.1875, 0.8125, 0.1875, 0.8125, 0.1875, 0.8125, 0.1875, 0.8125, 0.1875, 0.8125, 0.1875, 0.8125, 0.1875])
me_pv_tankshell_lod1.materials.append(None)
me_pv_tankshell_lod1.update()
me_pv_tankshell_lod2 = bpy.data.meshes.new('PV_TankShell_LOD2')
me_pv_tankshell_lod2.from_pydata([(0.11, 0.42, 0.0), (0.055, 0.42, -0.09526), (-0.055, 0.42, -0.09526), (-0.11, 0.42, -1.347e-17), (-0.055, 0.42, 0.09526), (0.055, 0.42, 0.09526), (0.11, -0.12, 0.0), (0.055, -0.12, -0.09526), (-0.055, -0.12, -0.09526), (-0.11, -0.12, -1.347e-17), (-0.055, -0.12, 0.09526), (0.055, -0.12, 0.09526), (0.11, -0.12, 0.0), (0.055, -0.12, -0.09526), (-0.055, -0.12, -0.09526), (-0.11, -0.12, -1.347e-17), (-0.055, -0.12, 0.09526), (0.055, -0.12, 0.09526), (0.07, -0.3, 0.0), (0.035, -0.3, -0.06062), (-0.035, -0.3, -0.06062), (-0.07, -0.3, -8.573e-18), (-0.035, -0.3, 0.06062), (0.035, -0.3, 0.06062), (0.07, -0.3, 0.0), (0.035, -0.3, -0.06062), (-0.035, -0.3, -0.06062), (-0.07, -0.3, -8.573e-18), (-0.035, -0.3, 0.06062), (0.035, -0.3, 0.06062), (0.012, -0.46, 0.0), (0.006, -0.46, -0.01039), (-0.006, -0.46, -0.01039), (-0.012, -0.46, -1.47e-18), (-0.006, -0.46, 0.01039), (0.006, -0.46, 0.01039), (0.118, 0.2, 0.0), (0.059, 0.2, -0.1022), (-0.059, 0.2, -0.1022), (-0.118, 0.2, -1.445e-17), (-0.059, 0.2, 0.1022), (0.059, 0.2, 0.1022), (0.118, 0.12, 0.0), (0.059, 0.12, -0.1022), (-0.059, 0.12, -0.1022), (-0.118, 0.12, -1.445e-17), (-0.059, 0.12, 0.1022), (0.059, 0.12, 0.1022), (0.09, 0.46, 0.0), (0.045, 0.46, -0.07794), (-0.045, 0.46, -0.07794), (-0.09, 0.46, -1.102e-17), (-0.045, 0.46, 0.07794), (0.045, 0.46, 0.07794), (0.09, 0.42, 0.0), (0.045, 0.42, -0.07794), (-0.045, 0.42, -0.07794), (-0.09, 0.42, -1.102e-17), (-0.045, 0.42, 0.07794), (0.045, 0.42, 0.07794)], [], [(0, 6, 7, 1), (1, 7, 8, 2), (2, 8, 9, 3), (3, 9, 10, 4), (4, 10, 11, 5), (5, 11, 6, 0), (5, 0, 1, 2, 3, 4), (6, 11, 10, 9, 8, 7), (12, 18, 19, 13), (13, 19, 20, 14), (14, 20, 21, 15), (15, 21, 22, 16), (16, 22, 23, 17), (17, 23, 18, 12), (24, 30, 31, 25), (25, 31, 32, 26), (26, 32, 33, 27), (27, 33, 34, 28), (28, 34, 35, 29), (29, 35, 30, 24), (36, 42, 43, 37), (37, 43, 44, 38), (38, 44, 45, 39), (39, 45, 46, 40), (40, 46, 47, 41), (41, 47, 42, 36), (41, 36, 37, 38, 39, 40), (42, 47, 46, 45, 44, 43), (48, 54, 55, 49), (49, 55, 56, 50), (50, 56, 57, 51), (51, 57, 58, 52), (52, 58, 59, 53), (53, 59, 54, 48), (53, 48, 49, 50, 51, 52), (54, 59, 58, 57, 56, 55)])
_uv = me_pv_tankshell_lod2.uv_layers.new(name='StreetAtlasUV')
_uv.uv.foreach_set('vector', [0.9375, 0.1875, 0.9375, 0.1875, 0.9375, 0.1875, 0.9375, 0.1875, 0.9375, 0.1875, 0.9375, 0.1875, 0.9375, 0.1875, 0.9375, 0.1875, 0.9375, 0.1875, 0.9375, 0.1875, 0.9375, 0.1875, 0.9375, 0.1875, 0.9375, 0.1875, 0.9375, 0.1875, 0.9375, 0.1875, 0.9375, 0.1875, 0.9375, 0.1875, 0.9375, 0.1875, 0.9375, 0.1875, 0.9375, 0.1875, 0.9375, 0.1875, 0.9375, 0.1875, 0.9375, 0.1875, 0.9375, 0.1875, 0.9375, 0.1875, 0.9375, 0.1875, 0.9375, 0.1875, 0.9375, 0.1875, 0.9375, 0.1875, 0.9375, 0.1875, 0.9375, 0.1875, 0.9375, 0.1875, 0.9375, 0.1875, 0.9375, 0.1875, 0.9375, 0.1875, 0.9375, 0.1875, 0.6875, 0.8125, 0.6875, 0.8125, 0.6875, 0.8125, 0.6875, 0.8125, 0.6875, 0.8125, 0.6875, 0.8125, 0.6875, 0.8125, 0.6875, 0.8125, 0.6875, 0.8125, 0.6875, 0.8125, 0.6875, 0.8125, 0.6875, 0.8125, 0.6875, 0.8125, 0.6875, 0.8125, 0.6875, 0.8125, 0.6875, 0.8125, 0.6875, 0.8125, 0.6875, 0.8125, 0.6875, 0.8125, 0.6875, 0.8125, 0.6875, 0.8125, 0.6875, 0.8125, 0.6875, 0.8125, 0.6875, 0.8125, 0.6875, 0.8125, 0.6875, 0.8125, 0.6875, 0.8125, 0.6875, 0.8125, 0.6875, 0.8125, 0.6875, 0.8125, 0.6875, 0.8125, 0.6875, 0.8125, 0.6875, 0.8125, 0.6875, 0.8125, 0.6875, 0.8125, 0.6875, 0.8125, 0.6875, 0.8125, 0.6875, 0.8125, 0.6875, 0.8125, 0.6875, 0.8125, 0.6875, 0.8125, 0.6875, 0.8125, 0.6875, 0.8125, 0.6875, 0.8125, 0.6875, 0.8125, 0.6875, 0.8125, 0.6875, 0.8125, 0.6875, 0.8125, 0.4375, 0.3125, 0.4375, 0.3125, 0.4375, 0.3125, 0.4375, 0.3125, 0.4375, 0.3125, 0.4375, 0.3125, 0.4375, 0.3125, 0.4375, 0.3125, 0.4375, 0.3125, 0.4375, 0.3125, 0.4375, 0.3125, 0.4375, 0.3125, 0.4375, 0.3125, 0.4375, 0.3125, 0.4375, 0.3125, 0.4375, 0.3125, 0.4375, 0.3125, 0.4375, 0.3125, 0.4375, 0.3125, 0.4375, 0.3125, 0.4375, 0.3125, 0.4375, 0.3125, 0.4375, 0.3125, 0.4375, 0.3125, 0.4375, 0.3125, 0.4375, 0.3125, 0.4375, 0.3125, 0.4375, 0.3125, 0.4375, 0.3125, 0.4375, 0.3125, 0.4375, 0.3125, 0.4375, 0.3125, 0.4375, 0.3125, 0.4375, 0.3125, 0.4375, 0.3125, 0.4375, 0.3125, 0.9375, 0.3125, 0.9375, 0.3125, 0.9375, 0.3125, 0.9375, 0.3125, 0.9375, 0.3125, 0.9375, 0.3125, 0.9375, 0.3125, 0.9375, 0.3125, 0.9375, 0.3125, 0.9375, 0.3125, 0.9375, 0.3125, 0.9375, 0.3125, 0.9375, 0.3125, 0.9375, 0.3125, 0.9375, 0.3125, 0.9375, 0.3125, 0.9375, 0.3125, 0.9375, 0.3125, 0.9375, 0.3125, 0.9375, 0.3125, 0.9375, 0.3125, 0.9375, 0.3125, 0.9375, 0.3125, 0.9375, 0.3125, 0.9375, 0.3125, 0.9375, 0.3125, 0.9375, 0.3125, 0.9375, 0.3125, 0.9375, 0.3125, 0.9375, 0.3125, 0.9375, 0.3125, 0.9375, 0.3125, 0.9375, 0.3125, 0.9375, 0.3125, 0.9375, 0.3125, 0.9375, 0.3125])
me_pv_tankshell_lod2.materials.append(None)
me_pv_tankshell_lod2.update()

# ---- objects
ob_pv_tankfxcam = bpy.data.objects.new('PV_TankFxCam', cam_pv_tankfxcam_001)
ob_pv_tankshell = bpy.data.objects.new('PV_TankShell', None)
ob_pv_tankshell_lod0 = bpy.data.objects.new('PV_TankShell_LOD0', me_pv_tankshell_lod0)
ob_pv_tankshell_lod1 = bpy.data.objects.new('PV_TankShell_LOD1', me_pv_tankshell_lod1)
ob_pv_tankshell_lod2 = bpy.data.objects.new('PV_TankShell_LOD2', me_pv_tankshell_lod2)

# ---- transforms, parenting, visibility, modifiers, constraints
ob_pv_tankfxcam.location = (0.0, -20.0, 0.0)
ob_pv_tankfxcam.rotation_euler = (1.571, 0.0, 0.0)
ob_pv_tankshell.location = (0.0, 0.0, 0.0)
ob_pv_tankshell_lod0.parent = ob_pv_tankshell
ob_pv_tankshell_lod0.location = (0.0, 0.0, 0.0)
ob_pv_tankshell_lod1.parent = ob_pv_tankshell
ob_pv_tankshell_lod1.location = (0.0, 0.0, 0.0)
ob_pv_tankshell_lod2.parent = ob_pv_tankshell
ob_pv_tankshell_lod2.location = (0.0, 0.0, 0.0)

# ---- collection membership
col_pv_tankfx.objects.link(ob_pv_tankfxcam)
col_pv_tankfx.objects.link(ob_pv_tankshell)
col_pv_tankfx.objects.link(ob_pv_tankshell_lod0)
col_pv_tankfx.objects.link(ob_pv_tankshell_lod1)
col_pv_tankfx.objects.link(ob_pv_tankshell_lod2)

# ---- scene / render settings (as saved in the file)
scene.camera = ob_pv_tankfxcam
scene.frame_start = 1; scene.frame_end = 250; scene.frame_set(1)
scene.render.engine = 'BLENDER_EEVEE_NEXT'
scene.render.image_settings.exr_codec = 'NONE'
scene.render.resolution_x = 256
scene.render.resolution_y = 256
scene.render.film_transparent = True
scene.render.use_bake_clear = False
scene.render.bake_margin = 0
scene.render.bake_bias = 0.0
scene.render.bake_samples = 0
scene.render.simplify_subdivision_render = 0
scene.render.simplify_child_particles_render = 0.0
scene.render.compositor_device = 'GPU'
scene.eevee.use_volume_custom_range = False
scene.eevee.gtao_distance = 0.0
scene.eevee.use_fast_gi = False
scene.eevee.fast_gi_thickness_near = 0.1
scene.eevee.fast_gi_thickness_far = 0.0
scene.eevee.ray_tracing_options.screen_trace_thickness = 0.1
scene.view_settings.view_transform = 'Standard'
bpy.context.view_layer.update()

# ---- added for rendering (the .blend has no usable light): sun
light_auto_sun = bpy.data.lights.new('AutoSun', 'SUN')
light_auto_sun.energy = 3.0
light_auto_sun.angle = 0.0523599
ob_auto_sun = bpy.data.objects.new('AutoSun', light_auto_sun)
scene.collection.objects.link(ob_auto_sun)
ob_auto_sun.rotation_euler = (0.872665, 0.174533, 0.523599)
bpy.context.view_layer.update()
